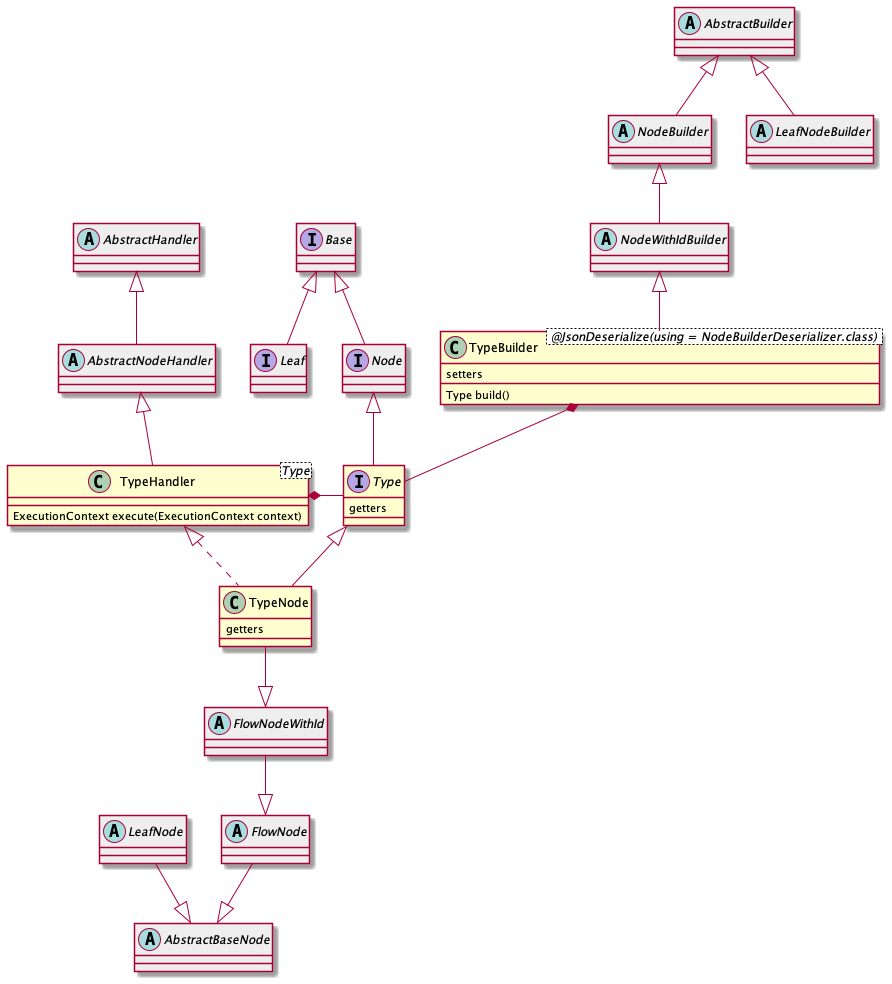

The diagram above was rendered by PlantUML. Its source (embedded in the PNG):
@startuml

interface Base #EEE {
}
interface Leaf #EEE {
}
interface Node #EEE {
}
interface Type {
    getters
}

Base <|-down- Leaf
Base <|-down- Node
Node <|-down- Type
Type <|-- TypeNode

abstract class AbstractBaseNode #EEE
abstract class FlowNode #EEE
abstract class LeafNode #EEE
abstract class FlowNodeWithId #EEE
class TypeNode {
    getters
}

AbstractBaseNode <|-up- FlowNode
AbstractBaseNode <|-up- LeafNode
FlowNode <|-up- FlowNodeWithId
FlowNodeWithId <|-up- TypeNode



abstract class AbstractBuilder #EEE
abstract class NodeBuilder #EEE
abstract class LeafNodeBuilder #EEE
abstract class NodeWithIdBuilder #EEE
class TypeBuilder < @JsonDeserialize(using = NodeBuilderDeserializer.class) > {
    setters
    Type build()
}

TypeBuilder *-- Type
AbstractBuilder <|-- LeafNodeBuilder
AbstractBuilder <|-- NodeBuilder
NodeBuilder <|-- NodeWithIdBuilder
NodeWithIdBuilder <|-down- TypeBuilder


abstract class AbstractHandler #EEE
abstract class AbstractNodeHandler #EEE extends AbstractHandler

class TypeHandler<Type> extends AbstractNodeHandler {
    ExecutionContext execute(ExecutionContext context)
}

TypeHandler *- Type
TypeHandler <|.. TypeNode

@enduml